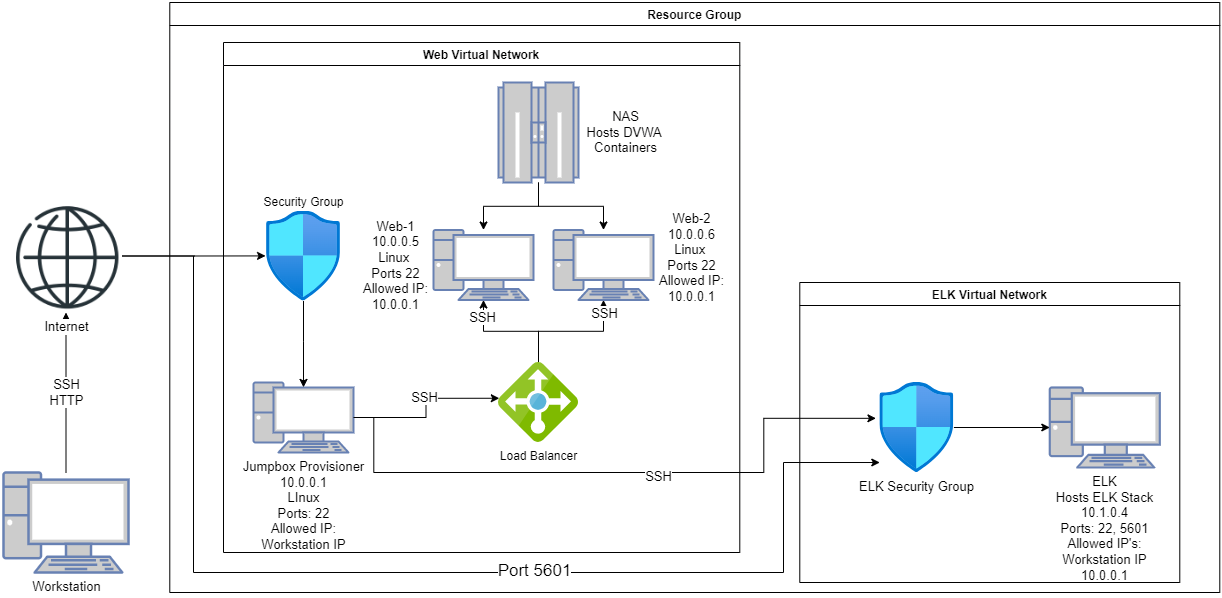

The diagram above was exported from draw.io. Its source (the exported page's mxGraphModel, read from the mxfile embedded in the PNG):
<mxGraphModel dx="1550" dy="835" grid="1" gridSize="10" guides="1" tooltips="1" connect="1" arrows="1" fold="1" page="1" pageScale="1" pageWidth="1100" pageHeight="850" background="none" math="0" shadow="0">
  <root>
    <mxCell id="0" />
    <mxCell id="1" parent="0" />
    <mxCell id="aOg70fnkqdX7ecbr1EQK-43" value="&lt;font style=&quot;font-size: 13px&quot;&gt;SSH&lt;br&gt;HTTP&lt;/font&gt;" style="edgeStyle=orthogonalEdgeStyle;rounded=0;orthogonalLoop=1;jettySize=auto;html=1;" edge="1" parent="1" source="aOg70fnkqdX7ecbr1EQK-5" target="aOg70fnkqdX7ecbr1EQK-44">
      <mxGeometry relative="1" as="geometry">
        <mxPoint x="202.5" y="410" as="targetPoint" />
      </mxGeometry>
    </mxCell>
    <mxCell id="aOg70fnkqdX7ecbr1EQK-5" value="&lt;font style=&quot;font-size: 13px&quot;&gt;Workstation&lt;/font&gt;" style="fontColor=#000000;verticalAlign=top;verticalLabelPosition=bottom;labelPosition=center;align=center;html=1;outlineConnect=0;fillColor=#CCCCCC;strokeColor=#6881B3;gradientColor=none;gradientDirection=north;strokeWidth=2;shape=mxgraph.networks.pc;" vertex="1" parent="1">
      <mxGeometry x="140" y="570" width="125" height="100" as="geometry" />
    </mxCell>
    <mxCell id="aOg70fnkqdX7ecbr1EQK-47" style="edgeStyle=orthogonalEdgeStyle;rounded=0;orthogonalLoop=1;jettySize=auto;html=1;entryX=-0.012;entryY=0.499;entryDx=0;entryDy=0;entryPerimeter=0;" edge="1" parent="1" source="aOg70fnkqdX7ecbr1EQK-44" target="aOg70fnkqdX7ecbr1EQK-46">
      <mxGeometry relative="1" as="geometry" />
    </mxCell>
    <mxCell id="aOg70fnkqdX7ecbr1EQK-66" style="edgeStyle=orthogonalEdgeStyle;rounded=0;orthogonalLoop=1;jettySize=auto;html=1;entryX=0;entryY=0.889;entryDx=0;entryDy=0;entryPerimeter=0;" edge="1" parent="1" source="aOg70fnkqdX7ecbr1EQK-44" target="aOg70fnkqdX7ecbr1EQK-62">
      <mxGeometry relative="1" as="geometry">
        <Array as="points">
          <mxPoint x="330" y="354" />
          <mxPoint x="330" y="670" />
          <mxPoint x="920" y="670" />
          <mxPoint x="920" y="560" />
        </Array>
      </mxGeometry>
    </mxCell>
    <mxCell id="aOg70fnkqdX7ecbr1EQK-68" value="Port 5601" style="edgeLabel;html=1;align=center;verticalAlign=middle;resizable=0;points=[];fontSize=17;" vertex="1" connectable="0" parent="aOg70fnkqdX7ecbr1EQK-66">
      <mxGeometry x="0.2299" y="2" relative="1" as="geometry">
        <mxPoint as="offset" />
      </mxGeometry>
    </mxCell>
    <mxCell id="aOg70fnkqdX7ecbr1EQK-44" value="&lt;font style=&quot;font-size: 13px&quot;&gt;Internet&lt;/font&gt;" style="shape=image;html=1;verticalAlign=top;verticalLabelPosition=bottom;labelBackgroundColor=#ffffff;imageAspect=0;aspect=fixed;image=https://cdn1.iconfinder.com/data/icons/seo-and-web-development-6/32/development_globe_sphere-128.png" vertex="1" parent="1">
      <mxGeometry x="146" y="297" width="113" height="113" as="geometry" />
    </mxCell>
    <mxCell id="aOg70fnkqdX7ecbr1EQK-45" value="Resource Group" style="swimlane;" vertex="1" parent="1">
      <mxGeometry x="306.29" y="100" width="1050" height="590" as="geometry">
        <mxRectangle x="306.29" y="100" width="130" height="23" as="alternateBounds" />
      </mxGeometry>
    </mxCell>
    <mxCell id="aOg70fnkqdX7ecbr1EQK-48" value="Web Virtual Network" style="swimlane;" vertex="1" parent="aOg70fnkqdX7ecbr1EQK-45">
      <mxGeometry x="53.71" y="40" width="516.29" height="510" as="geometry" />
    </mxCell>
    <mxCell id="aOg70fnkqdX7ecbr1EQK-15" value="&lt;font style=&quot;font-size: 13px&quot;&gt;Web-2&lt;br&gt;10.0.0.6&lt;br&gt;Linux&amp;nbsp;&lt;br&gt;Ports 22&lt;br&gt;Allowed IP:&lt;br&gt;10.0.0.1&lt;br&gt;&lt;br&gt;&lt;/font&gt;" style="fontColor=#000000;verticalAlign=middle;verticalLabelPosition=middle;labelPosition=right;align=center;html=1;outlineConnect=0;fillColor=#CCCCCC;strokeColor=#6881B3;gradientColor=none;gradientDirection=north;strokeWidth=2;shape=mxgraph.networks.pc;spacingRight=24;" vertex="1" parent="aOg70fnkqdX7ecbr1EQK-48">
      <mxGeometry x="330" y="187.5" width="100" height="70" as="geometry" />
    </mxCell>
    <mxCell id="aOg70fnkqdX7ecbr1EQK-17" value="&lt;font style=&quot;font-size: 13px&quot;&gt;Web-1&lt;br&gt;10.0.0.5&lt;br&gt;Linux&amp;nbsp;&lt;br&gt;Ports 22&lt;br&gt;Allowed IP:&lt;br&gt;10.0.0.1&lt;br&gt;&lt;/font&gt;" style="fontColor=#000000;verticalAlign=middle;verticalLabelPosition=middle;labelPosition=left;align=center;html=1;outlineConnect=0;fillColor=#CCCCCC;strokeColor=#6881B3;gradientColor=none;gradientDirection=north;strokeWidth=2;shape=mxgraph.networks.pc;spacingRight=-24;" vertex="1" parent="aOg70fnkqdX7ecbr1EQK-48">
      <mxGeometry x="210" y="187.5" width="100" height="70" as="geometry" />
    </mxCell>
    <mxCell id="aOg70fnkqdX7ecbr1EQK-50" style="edgeStyle=orthogonalEdgeStyle;rounded=0;orthogonalLoop=1;jettySize=auto;html=1;" edge="1" parent="aOg70fnkqdX7ecbr1EQK-48" source="aOg70fnkqdX7ecbr1EQK-26" target="aOg70fnkqdX7ecbr1EQK-17">
      <mxGeometry relative="1" as="geometry" />
    </mxCell>
    <mxCell id="aOg70fnkqdX7ecbr1EQK-51" style="edgeStyle=orthogonalEdgeStyle;rounded=0;orthogonalLoop=1;jettySize=auto;html=1;" edge="1" parent="aOg70fnkqdX7ecbr1EQK-48" source="aOg70fnkqdX7ecbr1EQK-26" target="aOg70fnkqdX7ecbr1EQK-15">
      <mxGeometry relative="1" as="geometry" />
    </mxCell>
    <mxCell id="aOg70fnkqdX7ecbr1EQK-26" value="&lt;blockquote style=&quot;margin: 0px 0px 0px 40px ; border: none ; padding: 0px ; font-size: 13px&quot;&gt;&lt;font style=&quot;font-size: 13px&quot;&gt;NAS&lt;/font&gt;&lt;/blockquote&gt;&lt;blockquote style=&quot;margin: 0px 0px 0px 40px ; border: none ; padding: 0px ; font-size: 13px&quot;&gt;&lt;font style=&quot;font-size: 13px&quot;&gt;Hosts DVWA&amp;nbsp;&lt;/font&gt;&lt;/blockquote&gt;&lt;blockquote style=&quot;margin: 0px 0px 0px 40px ; border: none ; padding: 0px ; font-size: 13px&quot;&gt;&lt;font style=&quot;font-size: 13px&quot;&gt;Containers&lt;/font&gt;&lt;/blockquote&gt;" style="fontColor=#000000;verticalAlign=middle;verticalLabelPosition=middle;labelPosition=right;align=center;html=1;outlineConnect=0;fillColor=#CCCCCC;strokeColor=#6881B3;gradientColor=none;gradientDirection=north;strokeWidth=2;shape=mxgraph.networks.mainframe;horizontal=1;spacingRight=26;" vertex="1" parent="aOg70fnkqdX7ecbr1EQK-48">
      <mxGeometry x="275" y="40" width="80" height="100" as="geometry" />
    </mxCell>
    <mxCell id="aOg70fnkqdX7ecbr1EQK-55" style="edgeStyle=orthogonalEdgeStyle;rounded=0;orthogonalLoop=1;jettySize=auto;html=1;entryX=0.5;entryY=1;entryDx=0;entryDy=0;entryPerimeter=0;" edge="1" parent="aOg70fnkqdX7ecbr1EQK-48" source="aOg70fnkqdX7ecbr1EQK-24" target="aOg70fnkqdX7ecbr1EQK-15">
      <mxGeometry relative="1" as="geometry" />
    </mxCell>
    <mxCell id="aOg70fnkqdX7ecbr1EQK-59" value="SSH" style="edgeLabel;html=1;align=center;verticalAlign=middle;resizable=0;points=[];fontSize=13;" vertex="1" connectable="0" parent="aOg70fnkqdX7ecbr1EQK-55">
      <mxGeometry x="0.7981" relative="1" as="geometry">
        <mxPoint as="offset" />
      </mxGeometry>
    </mxCell>
    <mxCell id="aOg70fnkqdX7ecbr1EQK-73" style="edgeStyle=orthogonalEdgeStyle;rounded=0;orthogonalLoop=1;jettySize=auto;html=1;fontSize=13;fontColor=#000000;" edge="1" parent="aOg70fnkqdX7ecbr1EQK-48" source="aOg70fnkqdX7ecbr1EQK-24" target="aOg70fnkqdX7ecbr1EQK-17">
      <mxGeometry relative="1" as="geometry" />
    </mxCell>
    <mxCell id="aOg70fnkqdX7ecbr1EQK-74" value="SSH" style="edgeLabel;html=1;align=center;verticalAlign=middle;resizable=0;points=[];fontSize=13;fontColor=#000000;" vertex="1" connectable="0" parent="aOg70fnkqdX7ecbr1EQK-73">
      <mxGeometry x="0.3736" relative="1" as="geometry">
        <mxPoint x="-7" y="-14" as="offset" />
      </mxGeometry>
    </mxCell>
    <mxCell id="aOg70fnkqdX7ecbr1EQK-24" value="Load Balancer" style="sketch=0;aspect=fixed;html=1;points=[];align=center;image;fontSize=12;image=img/lib/mscae/Load_Balancer_feature.svg;" vertex="1" parent="aOg70fnkqdX7ecbr1EQK-48">
      <mxGeometry x="275.0000000000001" y="320" width="80" height="80" as="geometry" />
    </mxCell>
    <mxCell id="aOg70fnkqdX7ecbr1EQK-72" style="edgeStyle=orthogonalEdgeStyle;rounded=0;orthogonalLoop=1;jettySize=auto;html=1;entryX=0.01;entryY=0.447;entryDx=0;entryDy=0;entryPerimeter=0;fontSize=13;fontColor=#000000;" edge="1" parent="aOg70fnkqdX7ecbr1EQK-48" source="aOg70fnkqdX7ecbr1EQK-7" target="aOg70fnkqdX7ecbr1EQK-24">
      <mxGeometry relative="1" as="geometry" />
    </mxCell>
    <mxCell id="aOg70fnkqdX7ecbr1EQK-77" value="SSH" style="edgeLabel;html=1;align=center;verticalAlign=middle;resizable=0;points=[];fontSize=13;fontColor=#000000;" vertex="1" connectable="0" parent="aOg70fnkqdX7ecbr1EQK-72">
      <mxGeometry x="0.6385" y="5" relative="1" as="geometry">
        <mxPoint x="-45" y="4" as="offset" />
      </mxGeometry>
    </mxCell>
    <mxCell id="aOg70fnkqdX7ecbr1EQK-7" value="&lt;font style=&quot;font-size: 13px&quot;&gt;Jumpbox Provisioner&lt;br&gt;10.0.0.1&lt;br&gt;LInux&lt;br&gt;Ports: 22&lt;br&gt;Allowed IP:&lt;br&gt;Workstation IP&lt;br&gt;&lt;/font&gt;" style="fontColor=#000000;verticalAlign=top;verticalLabelPosition=bottom;labelPosition=center;align=center;html=1;outlineConnect=0;fillColor=#CCCCCC;strokeColor=#6881B3;gradientColor=none;gradientDirection=north;strokeWidth=2;shape=mxgraph.networks.pc;" vertex="1" parent="aOg70fnkqdX7ecbr1EQK-48">
      <mxGeometry x="30" y="340" width="100" height="70" as="geometry" />
    </mxCell>
    <mxCell id="aOg70fnkqdX7ecbr1EQK-46" value="Security Group" style="aspect=fixed;html=1;points=[];align=center;image;fontSize=12;image=img/lib/azure2/networking/Network_Security_Groups.svg;labelPosition=center;verticalLabelPosition=top;verticalAlign=bottom;" vertex="1" parent="aOg70fnkqdX7ecbr1EQK-48">
      <mxGeometry x="42.940000000000026" y="168.5" width="74.12" height="90" as="geometry" />
    </mxCell>
    <mxCell id="aOg70fnkqdX7ecbr1EQK-75" style="edgeStyle=orthogonalEdgeStyle;rounded=0;orthogonalLoop=1;jettySize=auto;html=1;entryX=0.5;entryY=0.07;entryDx=0;entryDy=0;entryPerimeter=0;fontSize=13;fontColor=#000000;" edge="1" parent="aOg70fnkqdX7ecbr1EQK-48" source="aOg70fnkqdX7ecbr1EQK-46" target="aOg70fnkqdX7ecbr1EQK-7">
      <mxGeometry relative="1" as="geometry" />
    </mxCell>
    <mxCell id="aOg70fnkqdX7ecbr1EQK-60" value="ELK Virtual Network" style="swimlane;" vertex="1" parent="aOg70fnkqdX7ecbr1EQK-45">
      <mxGeometry x="630" y="280" width="380" height="300" as="geometry" />
    </mxCell>
    <mxCell id="aOg70fnkqdX7ecbr1EQK-41" value="&lt;font style=&quot;font-size: 13px&quot;&gt;ELK&lt;br&gt;Hosts ELK Stack&lt;br&gt;10.1.0.4&lt;br&gt;Ports: 22, 5601&lt;br&gt;Allowed IP's:&lt;br&gt;Workstation IP&lt;br&gt;10.0.0.1&lt;br&gt;&lt;/font&gt;" style="fontColor=#000000;verticalAlign=top;verticalLabelPosition=bottom;labelPosition=center;align=center;html=1;outlineConnect=0;fillColor=#CCCCCC;strokeColor=#6881B3;gradientColor=none;gradientDirection=north;strokeWidth=2;shape=mxgraph.networks.pc;" vertex="1" parent="aOg70fnkqdX7ecbr1EQK-60">
      <mxGeometry x="250" y="105" width="110" height="80" as="geometry" />
    </mxCell>
    <mxCell id="aOg70fnkqdX7ecbr1EQK-67" style="edgeStyle=orthogonalEdgeStyle;rounded=0;orthogonalLoop=1;jettySize=auto;html=1;entryX=0;entryY=0.5;entryDx=0;entryDy=0;entryPerimeter=0;" edge="1" parent="aOg70fnkqdX7ecbr1EQK-60" source="aOg70fnkqdX7ecbr1EQK-62" target="aOg70fnkqdX7ecbr1EQK-41">
      <mxGeometry relative="1" as="geometry" />
    </mxCell>
    <mxCell id="aOg70fnkqdX7ecbr1EQK-62" value="&lt;font style=&quot;font-size: 13px&quot;&gt;ELK Security Group&lt;/font&gt;" style="aspect=fixed;html=1;points=[];align=center;image;fontSize=12;image=img/lib/azure2/networking/Network_Security_Groups.svg;" vertex="1" parent="aOg70fnkqdX7ecbr1EQK-60">
      <mxGeometry x="80" y="100" width="74.12" height="90" as="geometry" />
    </mxCell>
    <mxCell id="aOg70fnkqdX7ecbr1EQK-79" style="edgeStyle=orthogonalEdgeStyle;rounded=0;orthogonalLoop=1;jettySize=auto;html=1;entryX=-0.052;entryY=0.398;entryDx=0;entryDy=0;entryPerimeter=0;fontSize=13;fontColor=#000000;" edge="1" parent="aOg70fnkqdX7ecbr1EQK-45" source="aOg70fnkqdX7ecbr1EQK-7" target="aOg70fnkqdX7ecbr1EQK-62">
      <mxGeometry relative="1" as="geometry">
        <Array as="points">
          <mxPoint x="204" y="415" />
          <mxPoint x="204" y="470" />
          <mxPoint x="594" y="470" />
          <mxPoint x="594" y="416" />
        </Array>
      </mxGeometry>
    </mxCell>
    <mxCell id="aOg70fnkqdX7ecbr1EQK-80" value="SSH" style="edgeLabel;html=1;align=center;verticalAlign=middle;resizable=0;points=[];fontSize=13;fontColor=#000000;" vertex="1" connectable="0" parent="aOg70fnkqdX7ecbr1EQK-79">
      <mxGeometry x="0.1374" y="-3" relative="1" as="geometry">
        <mxPoint as="offset" />
      </mxGeometry>
    </mxCell>
  </root>
</mxGraphModel>